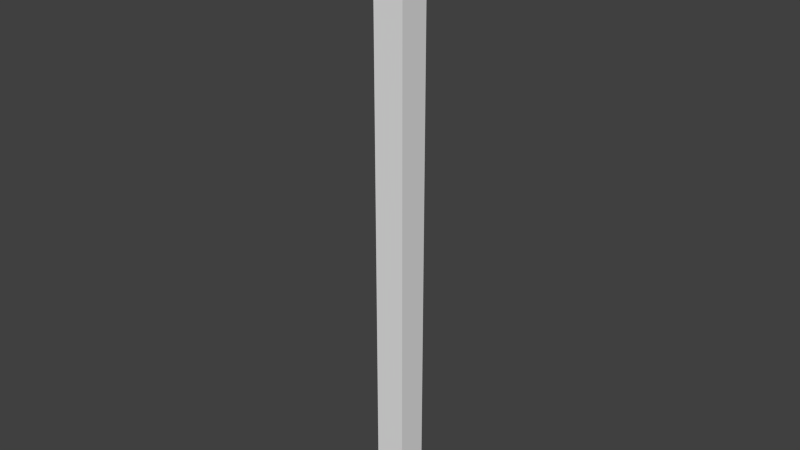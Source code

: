 # Source: building_sq1x1.blend  (saved by Blender 2.66.1; exported with 4.5.12 LTS)
import bpy
from mathutils import Matrix  # noqa: F401  (used for matrix-valued properties, if any)

bpy.ops.wm.read_factory_settings(use_empty=True)
scene = bpy.context.scene
scene.name = 'Scene'

# ---- collections
col_collection_1 = bpy.data.collections.new('Collection 1'); scene.collection.children.link(col_collection_1)

# ---- materials (node trees are filled in below, after node groups)
mat_building_sq1x1 = bpy.data.materials.new('building sq1x1')
mat_building_sq1x1.alpha_threshold = 0.0
mat_building_sq1x1.use_transparent_shadow = False
mat_building_sq1x1.preview_render_type = 'FLAT'
mat_building_sq1x1.roughness = 0.5
mat_building_sq1x1.line_color = (0.0, 0.0, 0.0, 1.0)

# ---- material node trees

# ---- world
world_world = bpy.data.worlds.new('World'); scene.world = world_world
world_world.color = (0.05088, 0.05088, 0.05088)
world_world.use_sun_shadow = False
world_world.sun_shadow_jitter_overblur = 0.0
world_world.cycles.sampling_method = 'MANUAL'
world_world.cycles.sample_map_resolution = 256

# ---- meshes
me_cube = bpy.data.meshes.new('Cube')
me_cube.from_pydata([(20.0, 20.0, 0.0), (20.0, 0.0, 0.0), (-9.537e-07, 1.907e-06, 0.0), (3.815e-06, 20.0, 0.0), (20.0, 20.0, 400.0), (20.0, -5.722e-06, 400.0), (-3.815e-06, 3.815e-06, 400.0), (9.537e-07, 20.0, 400.0)], [], [(0, 1, 2), (4, 7, 6), (0, 4, 5), (1, 5, 6), (2, 6, 7), (4, 0, 3), (3, 0, 2), (5, 4, 6), (1, 0, 5), (2, 1, 6), (3, 2, 7), (7, 4, 3)])
_uv = me_cube.uv_layers.new(name='UVMap')
_uv.uv.foreach_set('vector', [0.0, 0.0, 1.0, 0.0, 1.0, 1.0, 0.0, 0.0, 1.0, 0.0, 1.0, 1.0, 0.0, 0.0, 1.0, 0.0, 1.0, 20.0, 0.0, 0.0, 1.0, 0.0, 1.0, 20.0, 0.0, 0.0, 1.0, 0.0, 1.0, 20.0, 0.0, 0.0, 1.0, 0.0, 1.0, 20.0, 0.0, 1.0, 0.0, 0.0, 1.0, 1.0, 0.0, 1.0, 0.0, 0.0, 1.0, 1.0, 0.0, 20.0, 0.0, 0.0, 1.0, 20.0, 0.0, 20.0, 0.0, 0.0, 1.0, 20.0, 0.0, 20.0, 0.0, 0.0, 1.0, 20.0, 0.0, 20.0, 0.0, 0.0, 1.0, 20.0])
me_cube.materials.append(mat_building_sq1x1)
me_cube.use_remesh_preserve_volume = False
me_cube.use_remesh_preserve_attributes = False
me_cube.use_mirror_vertex_groups = False
me_cube.update()

# ---- objects
ob_building = bpy.data.objects.new('building', me_cube)

# ---- transforms, parenting, visibility, modifiers, constraints
ob_building.location = (0.0, 0.0, 0.0)
ob_building.lock_rotations_4d = False
ob_building.empty_display_type = 'ARROWS'
ob_building.lineart.crease_threshold = 0.0

# ---- collection membership
col_collection_1.objects.link(ob_building)

# ---- scene / render settings (as saved in the file)
scene.frame_start = 1; scene.frame_end = 250; scene.frame_set(3)
scene.render.engine = 'BLENDER_EEVEE_NEXT'
scene.render.image_settings.color_mode = 'RGB'
scene.render.image_settings.compression = 90
scene.render.resolution_percentage = 50
scene.render.dither_intensity = 0.0
scene.render.bake_margin = 2
scene.cycles.use_denoising = False
scene.cycles.samples = 10
scene.cycles.sampling_pattern = 'TABULATED_SOBOL'
scene.cycles.light_sampling_threshold = 0.0
scene.cycles.use_adaptive_sampling = False
scene.cycles.use_light_tree = False
scene.cycles.blur_glossy = 0.0
scene.cycles.volume_bounces = 1
scene.cycles.pixel_filter_type = 'GAUSSIAN'
scene.cycles.sample_clamp_indirect = 0.0
scene.view_settings.view_transform = 'Standard'
bpy.context.view_layer.update()

# ---- added for rendering (the .blend has no active camera and no usable light): camera, sun
cam_auto = bpy.data.cameras.new('AutoCamera')
cam_auto.lens = 50.0
cam_auto.sensor_width = 36.0
cam_auto.clip_end = 6511.27
ob_auto_camera = bpy.data.objects.new('AutoCamera', cam_auto)
scene.collection.objects.link(ob_auto_camera)
ob_auto_camera.location = (381.014, -435.217, 496.811)
ob_auto_camera.rotation_euler = (1.09748, -7.21219e-08, 0.694738)
scene.camera = ob_auto_camera
light_auto_sun = bpy.data.lights.new('AutoSun', 'SUN')
light_auto_sun.energy = 3.0
light_auto_sun.angle = 0.0523599
ob_auto_sun = bpy.data.objects.new('AutoSun', light_auto_sun)
scene.collection.objects.link(ob_auto_sun)
ob_auto_sun.rotation_euler = (0.872665, 0.174533, 0.523599)
bpy.context.view_layer.update()
